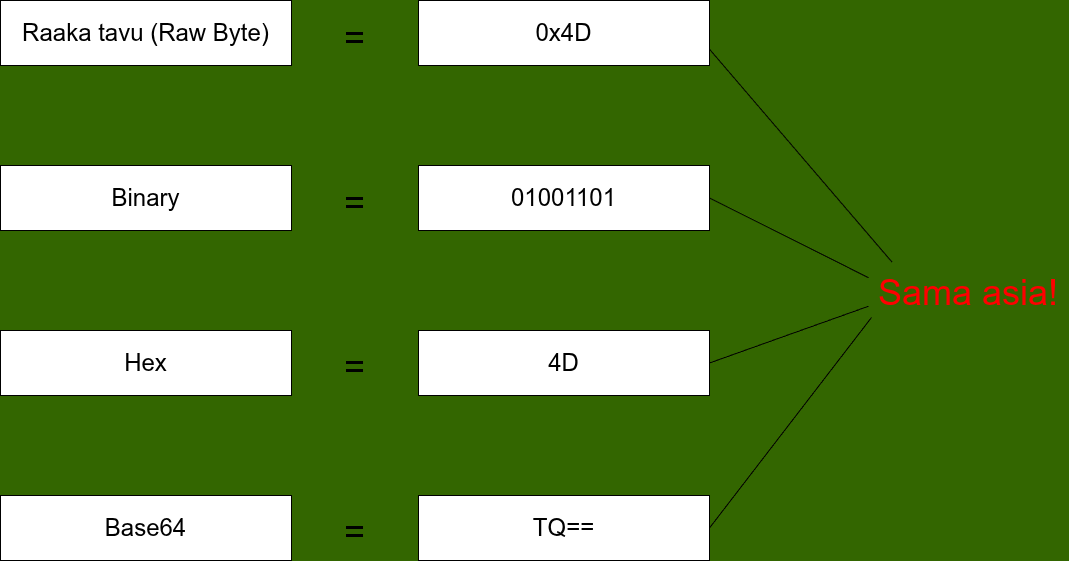

The diagram above was exported from draw.io. Its source (the exported page's mxGraphModel, read from the mxfile embedded in the PNG):
<mxGraphModel dx="1424" dy="776" grid="0" gridSize="10" guides="1" tooltips="1" connect="1" arrows="1" fold="1" page="0" pageScale="1" pageWidth="1169" pageHeight="827" background="#336600" math="0" shadow="0">
  <root>
    <mxCell id="0" />
    <mxCell id="1" parent="0" />
    <mxCell id="Nhm_xPcLwq3Q5Ug2gRS8-1" parent="1" style="rounded=0;whiteSpace=wrap;html=1;" value="&lt;font style=&quot;font-size: 24px;&quot;&gt;Raaka tavu (Raw Byte)&lt;/font&gt;" vertex="1">
      <mxGeometry height="65" width="291" x="357" y="45" as="geometry" />
    </mxCell>
    <mxCell id="Nhm_xPcLwq3Q5Ug2gRS8-2" parent="1" style="rounded=0;whiteSpace=wrap;html=1;" value="&lt;font style=&quot;font-size: 24px;&quot;&gt;Binary&lt;/font&gt;" vertex="1">
      <mxGeometry height="65" width="291" x="357" y="210" as="geometry" />
    </mxCell>
    <mxCell id="Nhm_xPcLwq3Q5Ug2gRS8-3" parent="1" style="rounded=0;whiteSpace=wrap;html=1;" value="&lt;font style=&quot;font-size: 24px;&quot;&gt;Hex&lt;/font&gt;" vertex="1">
      <mxGeometry height="65" width="291" x="357" y="375" as="geometry" />
    </mxCell>
    <mxCell id="Nhm_xPcLwq3Q5Ug2gRS8-4" parent="1" style="rounded=0;whiteSpace=wrap;html=1;" value="&lt;font style=&quot;font-size: 24px;&quot;&gt;Base64&lt;/font&gt;" vertex="1">
      <mxGeometry height="65" width="291" x="357" y="540" as="geometry" />
    </mxCell>
    <mxCell id="Nhm_xPcLwq3Q5Ug2gRS8-5" parent="1" style="rounded=0;whiteSpace=wrap;html=1;" value="&lt;font style=&quot;font-size: 24px;&quot;&gt;0x4D&lt;/font&gt;" vertex="1">
      <mxGeometry height="65" width="291" x="775" y="45" as="geometry" />
    </mxCell>
    <mxCell id="Nhm_xPcLwq3Q5Ug2gRS8-6" parent="1" style="rounded=0;whiteSpace=wrap;html=1;" value="&lt;font style=&quot;font-size: 24px;&quot;&gt;01001101&lt;/font&gt;" vertex="1">
      <mxGeometry height="65" width="291" x="775" y="210" as="geometry" />
    </mxCell>
    <mxCell id="Nhm_xPcLwq3Q5Ug2gRS8-7" parent="1" style="rounded=0;whiteSpace=wrap;html=1;" value="&lt;span style=&quot;font-size: 24px;&quot;&gt;4D&lt;/span&gt;" vertex="1">
      <mxGeometry height="65" width="291" x="775" y="375" as="geometry" />
    </mxCell>
    <mxCell id="Nhm_xPcLwq3Q5Ug2gRS8-8" parent="1" style="rounded=0;whiteSpace=wrap;html=1;" value="&lt;span style=&quot;font-size: 24px;&quot;&gt;TQ==&lt;/span&gt;" vertex="1">
      <mxGeometry height="65" width="291" x="775" y="540" as="geometry" />
    </mxCell>
    <mxCell id="Nhm_xPcLwq3Q5Ug2gRS8-9" parent="1" style="text;html=1;whiteSpace=wrap;strokeColor=none;fillColor=none;align=center;verticalAlign=middle;rounded=0;" value="&lt;font style=&quot;color: rgb(255, 0, 0); font-size: 36px;&quot;&gt;Sama asia!&lt;/font&gt;" vertex="1">
      <mxGeometry height="57" width="200" x="1225" y="308" as="geometry" />
    </mxCell>
    <mxCell id="Nhm_xPcLwq3Q5Ug2gRS8-10" edge="1" parent="1" source="Nhm_xPcLwq3Q5Ug2gRS8-8" style="endArrow=none;html=1;rounded=0;exitX=1;exitY=0.5;exitDx=0;exitDy=0;" value="">
      <mxGeometry height="50" relative="1" width="50" as="geometry">
        <mxPoint x="1184" y="410" as="sourcePoint" />
        <mxPoint x="1228" y="362" as="targetPoint" />
      </mxGeometry>
    </mxCell>
    <mxCell id="Nhm_xPcLwq3Q5Ug2gRS8-11" edge="1" parent="1" source="Nhm_xPcLwq3Q5Ug2gRS8-7" style="endArrow=none;html=1;rounded=0;exitX=1;exitY=0.5;exitDx=0;exitDy=0;entryX=0;entryY=0.75;entryDx=0;entryDy=0;" target="Nhm_xPcLwq3Q5Ug2gRS8-9" value="">
      <mxGeometry height="50" relative="1" width="50" as="geometry">
        <mxPoint x="1120" y="593" as="sourcePoint" />
        <mxPoint x="1282" y="382" as="targetPoint" />
      </mxGeometry>
    </mxCell>
    <mxCell id="Nhm_xPcLwq3Q5Ug2gRS8-12" edge="1" parent="1" source="Nhm_xPcLwq3Q5Ug2gRS8-6" style="endArrow=none;html=1;rounded=0;exitX=1;exitY=0.5;exitDx=0;exitDy=0;entryX=0;entryY=0.25;entryDx=0;entryDy=0;" target="Nhm_xPcLwq3Q5Ug2gRS8-9" value="">
      <mxGeometry height="50" relative="1" width="50" as="geometry">
        <mxPoint x="1142" y="330" as="sourcePoint" />
        <mxPoint x="1296" y="267" as="targetPoint" />
      </mxGeometry>
    </mxCell>
    <mxCell id="Nhm_xPcLwq3Q5Ug2gRS8-13" edge="1" parent="1" source="Nhm_xPcLwq3Q5Ug2gRS8-5" style="endArrow=none;html=1;rounded=0;exitX=1;exitY=0.75;exitDx=0;exitDy=0;entryX=0.118;entryY=-0.023;entryDx=0;entryDy=0;entryPerimeter=0;" target="Nhm_xPcLwq3Q5Ug2gRS8-9" value="">
      <mxGeometry height="50" relative="1" width="50" as="geometry">
        <mxPoint x="1204" y="166" as="sourcePoint" />
        <mxPoint x="1358" y="243" as="targetPoint" />
      </mxGeometry>
    </mxCell>
    <mxCell id="Nhm_xPcLwq3Q5Ug2gRS8-14" parent="1" style="text;html=1;whiteSpace=wrap;strokeColor=none;fillColor=none;align=center;verticalAlign=middle;rounded=0;" value="&lt;font style=&quot;font-size: 36px;&quot;&gt;=&lt;/font&gt;" vertex="1">
      <mxGeometry height="47" width="69" x="677" y="58" as="geometry" />
    </mxCell>
    <mxCell id="Nhm_xPcLwq3Q5Ug2gRS8-15" parent="1" style="text;html=1;whiteSpace=wrap;strokeColor=none;fillColor=none;align=center;verticalAlign=middle;rounded=0;" value="&lt;font style=&quot;font-size: 36px;&quot;&gt;=&lt;/font&gt;" vertex="1">
      <mxGeometry height="47" width="69" x="677" y="223" as="geometry" />
    </mxCell>
    <mxCell id="Nhm_xPcLwq3Q5Ug2gRS8-16" parent="1" style="text;html=1;whiteSpace=wrap;strokeColor=none;fillColor=none;align=center;verticalAlign=middle;rounded=0;" value="&lt;font style=&quot;font-size: 36px;&quot;&gt;=&lt;/font&gt;" vertex="1">
      <mxGeometry height="47" width="69" x="677" y="387" as="geometry" />
    </mxCell>
    <mxCell id="Nhm_xPcLwq3Q5Ug2gRS8-17" parent="1" style="text;html=1;whiteSpace=wrap;strokeColor=none;fillColor=none;align=center;verticalAlign=middle;rounded=0;" value="&lt;font style=&quot;font-size: 36px;&quot;&gt;=&lt;/font&gt;" vertex="1">
      <mxGeometry height="47" width="69" x="677" y="552" as="geometry" />
    </mxCell>
  </root>
</mxGraphModel>